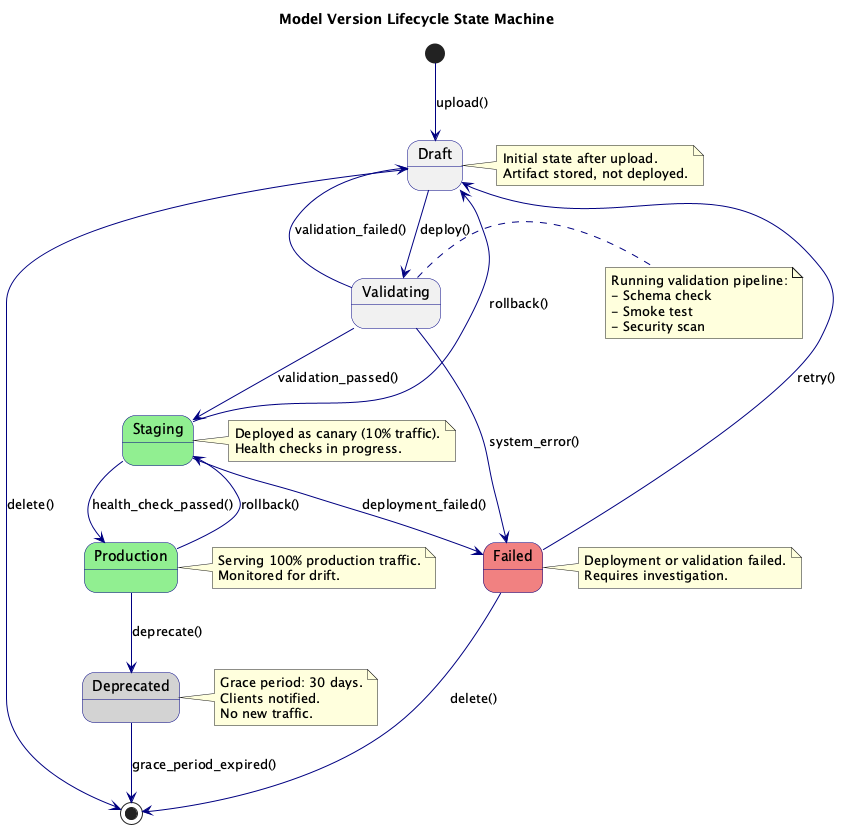

The diagram above was rendered by PlantUML. Its source (embedded in the PNG):
@startuml state-model
title Model Version Lifecycle State Machine

skinparam state {
    BackgroundColor<<active>> LightGreen
    BackgroundColor<<terminal>> LightGray
    BackgroundColor<<error>> LightCoral
    BorderColor Navy
    ArrowColor Navy
}

[*] --> Draft : upload()

state Draft {
}

state Validating {
}

state Staging <<active>> {
}

state Production <<active>> {
}

state Deprecated <<terminal>> {
}

state Failed <<error>> {
}

Draft --> Validating : deploy()
Draft --> [*] : delete()

Validating --> Staging : validation_passed()
Validating --> Draft : validation_failed()
Validating --> Failed : system_error()

Staging --> Production : health_check_passed()
Staging --> Draft : rollback()
Staging --> Failed : deployment_failed()

Production --> Deprecated : deprecate()
Production --> Staging : rollback()

Deprecated --> [*] : grace_period_expired()

Failed --> Draft : retry()
Failed --> [*] : delete()

note right of Draft
  Initial state after upload.
  Artifact stored, not deployed.
end note

note right of Validating
  Running validation pipeline:
  - Schema check
  - Smoke test
  - Security scan
end note

note right of Staging
  Deployed as canary (10% traffic).
  Health checks in progress.
end note

note right of Production
  Serving 100% production traffic.
  Monitored for drift.
end note

note right of Deprecated
  Grace period: 30 days.
  Clients notified.
  No new traffic.
end note

note right of Failed
  Deployment or validation failed.
  Requires investigation.
end note

@enduml